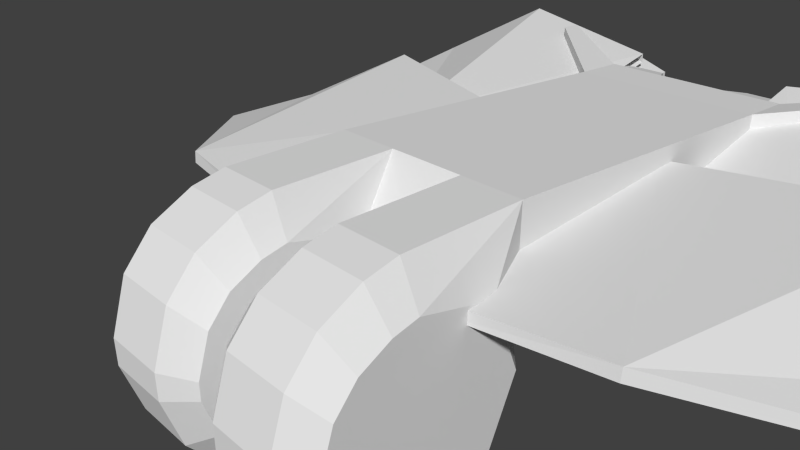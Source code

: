 # Source: andaca.blend  (saved by Blender 2.63.0; exported with 4.5.12 LTS)
import bpy
from mathutils import Matrix  # noqa: F401  (used for matrix-valued properties, if any)

bpy.ops.wm.read_factory_settings(use_empty=True)
scene = bpy.context.scene
scene.name = 'Scene'

# ---- collections
col_collection_1 = bpy.data.collections.new('Collection 1'); scene.collection.children.link(col_collection_1)
col_collection_20 = bpy.data.collections.new('Collection 20'); scene.collection.children.link(col_collection_20)
col_collection_20.hide_render = True
col_collection_20.hide_viewport = True

# ---- materials (node trees are filled in below, after node groups)
mat_material = bpy.data.materials.new('Material')
mat_material.alpha_threshold = 0.0
mat_material.use_transparent_shadow = False
mat_material.roughness = 0.5
mat_material.line_color = (0.0, 0.0, 0.0, 1.0)

# ---- material node trees

# ---- world
world_world = bpy.data.worlds.new('World'); scene.world = world_world
world_world.color = (0.05088, 0.05088, 0.05088)
world_world.use_sun_shadow = False
world_world.sun_shadow_jitter_overblur = 0.0
world_world.cycles.sampling_method = 'NONE'
world_world.cycles.sample_map_resolution = 256

# ---- cameras
cam_camera = bpy.data.cameras.new('Camera')
cam_camera.clip_end = 100.0
cam_camera.lens = 35.0
cam_camera.sensor_width = 32.0
cam_camera.sensor_height = 18.0
cam_camera.ortho_scale = 7.314
cam_camera.dof.focus_distance = 0.0
cam_camera.dof.aperture_fstop = 128.0

# ---- meshes
me_cylinder_001 = bpy.data.meshes.new('Cylinder.001')
me_cylinder_001.from_pydata([(-0.4625, 0.7399, -25.86), (-0.4625, 0.7399, -22.96), (0.4685, 0.0222, -25.86), (0.4685, 0.0222, -22.96), (0.07366, -1.085, -25.86), (0.07366, -1.085, -22.96), (-1.101, -1.052, -25.86), (-1.101, -1.052, -22.96), (-1.433, 0.0762, -25.86), (-1.433, 0.0762, -22.96), (-0.4716, 0.419, -26.32), (0.1605, -0.0683, -26.32), (-0.1076, -0.8201, -26.32), (-0.9054, -0.7974, -26.32), (-1.13, -0.03164, -26.32), (0.1795, -0.06272, -22.5), (-0.4711, 0.4388, -22.5), (-0.09641, -0.8364, -22.5), (-0.9175, -0.8131, -22.5), (-1.149, -0.02498, -22.5), (9.561, 1.322, -24.27), (9.519, 0.502, -24.27), (10.29, 0.2086, -24.27), (10.35, 1.536, -24.27), (10.8, 0.8476, -24.27), (9.577, 1.31, -28.09), (9.536, 0.5128, -28.09), (10.28, 0.2277, -28.09), (10.78, 0.8486, -28.09), (10.35, 1.517, -28.09), (9.327, 1.512, -24.73), (9.327, 1.512, -27.63), (9.267, 0.3376, -24.73), (9.267, 0.3376, -27.63), (10.36, -0.08229, -24.73), (10.36, -0.08229, -27.63), (11.1, 0.8322, -24.73), (11.1, 0.8322, -27.63), (10.46, 1.817, -24.73), (10.46, 1.817, -27.63), (5.0, 2.111, -24.56), (4.996, 1.29, -24.56), (5.776, 1.032, -24.56), (5.782, 2.362, -24.56), (6.262, 1.695, -24.56), (5.016, 2.099, -28.38), (5.012, 1.301, -28.38), (5.77, 1.051, -28.38), (6.242, 1.695, -28.38), (5.776, 2.343, -28.38), (4.757, 2.289, -25.02), (4.757, 2.289, -27.92), (4.752, 1.114, -25.02), (4.752, 1.114, -27.92), (5.868, 0.7456, -25.02), (5.868, 0.7456, -27.92), (6.563, 1.694, -25.02), (6.563, 1.694, -27.92), (5.876, 2.648, -25.02), (5.876, 2.648, -27.92), (-7.24, -1.277, -25.86), (-7.24, -1.277, -22.96), (-7.628, -2.387, -25.86), (-7.628, -2.387, -22.96), (-6.692, -3.098, -25.86), (-6.692, -3.098, -22.96), (-5.726, -2.428, -25.86), (-5.726, -2.428, -22.96), (-6.065, -1.302, -25.86), (-6.065, -1.302, -22.96), (-7.057, -1.54, -26.32), (-7.32, -2.294, -26.32), (-6.685, -2.777, -26.32), (-6.029, -2.322, -26.32), (-6.259, -1.558, -26.32), (-7.339, -2.3, -22.5), (-7.069, -1.524, -22.5), (-6.685, -2.797, -22.5), (-6.011, -2.328, -22.5), (-6.247, -1.542, -22.5), (-15.95, -6.268, -24.27), (-15.47, -6.932, -24.27), (-15.95, -7.598, -24.27), (-16.73, -6.523, -24.27), (-16.73, -7.345, -24.27), (-15.96, -6.287, -28.09), (-15.49, -6.932, -28.09), (-15.96, -7.579, -28.09), (-16.72, -7.333, -28.09), (-16.72, -6.535, -28.09), (-15.86, -5.982, -24.73), (-15.86, -5.982, -27.63), (-15.17, -6.932, -24.73), (-15.17, -6.932, -27.63), (-15.86, -7.884, -24.73), (-15.86, -7.884, -27.63), (-16.98, -7.522, -24.73), (-16.98, -7.522, -27.63), (-16.98, -6.346, -24.73), (-16.98, -6.346, -27.63), (-12.56, -3.115, -24.56), (-12.11, -3.8, -24.56), (-12.62, -4.442, -24.56), (-13.36, -3.332, -24.56), (-13.39, -4.153, -24.56), (-12.57, -3.133, -28.38), (-12.13, -3.8, -28.38), (-12.63, -4.423, -28.38), (-13.38, -4.142, -28.38), (-13.34, -3.345, -28.38), (-12.46, -2.833, -25.02), (-12.46, -2.833, -27.92), (-11.81, -3.814, -25.02), (-11.81, -3.814, -27.92), (-12.54, -4.733, -25.02), (-12.54, -4.733, -27.92), (-13.65, -4.319, -25.02), (-13.65, -4.319, -27.92), (-13.59, -3.144, -25.02), (-13.59, -3.144, -27.92)], [], [(0, 1, 3, 2), (2, 3, 5, 4), (4, 5, 7, 6), (9, 7, 18, 19), (6, 7, 9, 8), (8, 9, 1, 0), (8, 0, 10, 14), (10, 11, 12, 13, 14), (0, 2, 11, 10), (4, 6, 13, 12), (6, 8, 14, 13), (2, 4, 12, 11), (15, 16, 19, 18, 17), (5, 3, 15, 17), (1, 9, 19, 16), (3, 1, 16, 15), (7, 5, 17, 18), (32, 34, 22, 21), (36, 38, 23, 24), (38, 30, 20, 23), (34, 36, 24, 22), (24, 23, 20, 21, 22), (37, 35, 27, 28), (33, 31, 25, 26), (35, 33, 26, 27), (39, 37, 28, 29), (29, 28, 27, 26, 25), (31, 39, 29, 25), (31, 30, 38, 39), (33, 32, 30, 31), (30, 32, 21, 20), (35, 34, 32, 33), (37, 36, 34, 35), (39, 38, 36, 37), (52, 54, 42, 41), (56, 58, 43, 44), (58, 50, 40, 43), (54, 56, 44, 42), (44, 43, 40, 41, 42), (57, 55, 47, 48), (53, 51, 45, 46), (55, 53, 46, 47), (59, 57, 48, 49), (49, 48, 47, 46, 45), (51, 59, 49, 45), (51, 50, 58, 59), (53, 52, 50, 51), (50, 52, 41, 40), (55, 54, 52, 53), (57, 56, 54, 55), (59, 58, 56, 57), (60, 62, 63, 61), (62, 64, 65, 63), (64, 66, 67, 65), (69, 79, 78, 67), (66, 68, 69, 67), (68, 60, 61, 69), (68, 74, 70, 60), (70, 74, 73, 72, 71), (60, 70, 71, 62), (64, 72, 73, 66), (66, 73, 74, 68), (62, 71, 72, 64), (75, 77, 78, 79, 76), (65, 77, 75, 63), (61, 76, 79, 69), (63, 75, 76, 61), (67, 78, 77, 65), (92, 81, 82, 94), (96, 84, 83, 98), (98, 83, 80, 90), (94, 82, 84, 96), (84, 82, 81, 80, 83), (97, 88, 87, 95), (93, 86, 85, 91), (95, 87, 86, 93), (99, 89, 88, 97), (89, 85, 86, 87, 88), (91, 85, 89, 99), (91, 99, 98, 90), (93, 91, 90, 92), (90, 80, 81, 92), (95, 93, 92, 94), (97, 95, 94, 96), (99, 97, 96, 98), (112, 101, 102, 114), (116, 104, 103, 118), (118, 103, 100, 110), (114, 102, 104, 116), (104, 102, 101, 100, 103), (117, 108, 107, 115), (113, 106, 105, 111), (115, 107, 106, 113), (119, 109, 108, 117), (109, 105, 106, 107, 108), (111, 105, 109, 119), (111, 119, 118, 110), (113, 111, 110, 112), (110, 100, 101, 112), (115, 113, 112, 114), (117, 115, 114, 116), (119, 117, 116, 118)])
_uv = me_cylinder_001.uv_layers.new(name='UVMap')
_uv.uv.foreach_set('vector', [0.6846, 0.004868, 0.9065, 0.004868, 0.9065, 0.09472, 0.6846, 0.09472, 0.6846, 0.004867, 0.9065, 0.004868, 0.9065, 0.09472, 0.6846, 0.09472, 0.6846, 0.004868, 0.9065, 0.004868, 0.9065, 0.09472, 0.6846, 0.09472, 0.9065, 0.09472, 0.9065, 0.004868, 0.9461, 0.0184, 0.9461, 0.08119, 0.6846, 0.004868, 0.9065, 0.004868, 0.9065, 0.09472, 0.6846, 0.09472, 0.6846, 0.004868, 0.9065, 0.004868, 0.9065, 0.09472, 0.6846, 0.09472, 0.6846, 0.004868, 0.6846, 0.09472, 0.6445, 0.0803, 0.6445, 0.01929, 0.9922, 0.1589, 0.946, 0.1922, 0.8999, 0.1585, 0.9178, 0.1044, 0.9748, 0.1046, 0.6846, 0.004868, 0.6846, 0.09472, 0.6445, 0.0803, 0.6445, 0.01929, 0.6846, 0.004868, 0.6846, 0.09472, 0.6445, 0.0803, 0.6445, 0.01929, 0.6846, 0.004868, 0.6846, 0.09472, 0.6445, 0.0803, 0.6445, 0.01929, 0.6846, 0.004867, 0.6846, 0.09472, 0.6445, 0.08029, 0.6445, 0.01929, 0.373, 0.3914, 0.3772, 0.3884, 0.3756, 0.3835, 0.3705, 0.3835, 0.3689, 0.3884, 0.9065, 0.09472, 0.9065, 0.004868, 0.9461, 0.0184, 0.9461, 0.08119, 0.9065, 0.09472, 0.9065, 0.004868, 0.9461, 0.0184, 0.9461, 0.08119, 0.9065, 0.09472, 0.9065, 0.004868, 0.9461, 0.0184, 0.9461, 0.08119, 0.9065, 0.09472, 0.9065, 0.004868, 0.9461, 0.0184, 0.9461, 0.08119, 0.9065, 0.09472, 0.9065, 0.004868, 0.9461, 0.0184, 0.9461, 0.08119, 0.9065, 0.09472, 0.9065, 0.004868, 0.9461, 0.0184, 0.9461, 0.08119, 0.9065, 0.09472, 0.9065, 0.004868, 0.9461, 0.0184, 0.9461, 0.08119, 0.9065, 0.09472, 0.9065, 0.004868, 0.9461, 0.0184, 0.9461, 0.08119, 0.373, 0.3914, 0.3772, 0.3884, 0.3756, 0.3835, 0.3705, 0.3835, 0.3689, 0.3884, 0.6846, 0.004867, 0.6846, 0.09472, 0.6445, 0.08029, 0.6445, 0.01929, 0.6846, 0.004868, 0.6846, 0.09472, 0.6445, 0.0803, 0.6445, 0.01929, 0.6846, 0.004868, 0.6846, 0.09472, 0.6445, 0.0803, 0.6445, 0.01929, 0.6846, 0.004868, 0.6846, 0.09472, 0.6445, 0.0803, 0.6445, 0.01929, 0.9922, 0.1589, 0.946, 0.1922, 0.8999, 0.1585, 0.9178, 0.1044, 0.9748, 0.1046, 0.6846, 0.004868, 0.6846, 0.09472, 0.6445, 0.0803, 0.6445, 0.01929, 0.6846, 0.004868, 0.9065, 0.004868, 0.9065, 0.09472, 0.6846, 0.09472, 0.6846, 0.004868, 0.9065, 0.004868, 0.9065, 0.09472, 0.6846, 0.09472, 0.9065, 0.09472, 0.9065, 0.004868, 0.9461, 0.0184, 0.9461, 0.08119, 0.6846, 0.004868, 0.9065, 0.004868, 0.9065, 0.09472, 0.6846, 0.09472, 0.6846, 0.004867, 0.9065, 0.004868, 0.9065, 0.09472, 0.6846, 0.09472, 0.6846, 0.004868, 0.9065, 0.004868, 0.9065, 0.09472, 0.6846, 0.09472, 0.9065, 0.09472, 0.9065, 0.004868, 0.9461, 0.0184, 0.9461, 0.08119, 0.9065, 0.09472, 0.9065, 0.004868, 0.9461, 0.0184, 0.9461, 0.08119, 0.9065, 0.09472, 0.9065, 0.004868, 0.9461, 0.0184, 0.9461, 0.08119, 0.9065, 0.09472, 0.9065, 0.004868, 0.9461, 0.0184, 0.9461, 0.08119, 0.373, 0.3914, 0.3772, 0.3884, 0.3756, 0.3835, 0.3705, 0.3835, 0.3689, 0.3884, 0.6846, 0.004867, 0.6846, 0.09472, 0.6445, 0.08029, 0.6445, 0.01929, 0.6846, 0.004868, 0.6846, 0.09472, 0.6445, 0.0803, 0.6445, 0.01929, 0.6846, 0.004868, 0.6846, 0.09472, 0.6445, 0.0803, 0.6445, 0.01929, 0.6846, 0.004868, 0.6846, 0.09472, 0.6445, 0.0803, 0.6445, 0.01929, 0.9922, 0.1589, 0.946, 0.1922, 0.8999, 0.1585, 0.9178, 0.1044, 0.9748, 0.1046, 0.6846, 0.004868, 0.6846, 0.09472, 0.6445, 0.0803, 0.6445, 0.01929, 0.6846, 0.004868, 0.9065, 0.004868, 0.9065, 0.09472, 0.6846, 0.09472, 0.6846, 0.004868, 0.9065, 0.004868, 0.9065, 0.09472, 0.6846, 0.09472, 0.9065, 0.09472, 0.9065, 0.004868, 0.9461, 0.0184, 0.9461, 0.08119, 0.6846, 0.004868, 0.9065, 0.004868, 0.9065, 0.09472, 0.6846, 0.09472, 0.6846, 0.004867, 0.9065, 0.004868, 0.9065, 0.09472, 0.6846, 0.09472, 0.6846, 0.004868, 0.9065, 0.004868, 0.9065, 0.09472, 0.6846, 0.09472, 0.6846, 0.004868, 0.6846, 0.09472, 0.9065, 0.09472, 0.9065, 0.004868, 0.6846, 0.004867, 0.6846, 0.09472, 0.9065, 0.09472, 0.9065, 0.004868, 0.6846, 0.004868, 0.6846, 0.09472, 0.9065, 0.09472, 0.9065, 0.004868, 0.9065, 0.09472, 0.9461, 0.08119, 0.9461, 0.0184, 0.9065, 0.004868, 0.6846, 0.004868, 0.6846, 0.09472, 0.9065, 0.09472, 0.9065, 0.004868, 0.6846, 0.004868, 0.6846, 0.09472, 0.9065, 0.09472, 0.9065, 0.004868, 0.6846, 0.004868, 0.6445, 0.01929, 0.6445, 0.0803, 0.6846, 0.09472, 0.9922, 0.1589, 0.9748, 0.1046, 0.9178, 0.1044, 0.8999, 0.1585, 0.946, 0.1922, 0.6846, 0.004868, 0.6445, 0.01929, 0.6445, 0.0803, 0.6846, 0.09472, 0.6846, 0.004868, 0.6445, 0.01929, 0.6445, 0.0803, 0.6846, 0.09472, 0.6846, 0.004868, 0.6445, 0.01929, 0.6445, 0.0803, 0.6846, 0.09472, 0.6846, 0.004867, 0.6445, 0.01929, 0.6445, 0.08029, 0.6846, 0.09472, 0.373, 0.3914, 0.3689, 0.3884, 0.3705, 0.3835, 0.3756, 0.3835, 0.3772, 0.3884, 0.9065, 0.09472, 0.9461, 0.08119, 0.9461, 0.0184, 0.9065, 0.004868, 0.9065, 0.09472, 0.9461, 0.08119, 0.9461, 0.0184, 0.9065, 0.004868, 0.9065, 0.09472, 0.9461, 0.08119, 0.9461, 0.0184, 0.9065, 0.004868, 0.9065, 0.09472, 0.9461, 0.08119, 0.9461, 0.0184, 0.9065, 0.004868, 0.9065, 0.09472, 0.9461, 0.08119, 0.9461, 0.0184, 0.9065, 0.004868, 0.9065, 0.09472, 0.9461, 0.08119, 0.9461, 0.0184, 0.9065, 0.004868, 0.9065, 0.09472, 0.9461, 0.08119, 0.9461, 0.0184, 0.9065, 0.004868, 0.9065, 0.09472, 0.9461, 0.08119, 0.9461, 0.0184, 0.9065, 0.004868, 0.373, 0.3914, 0.3689, 0.3884, 0.3705, 0.3835, 0.3756, 0.3835, 0.3772, 0.3884, 0.6846, 0.004867, 0.6445, 0.01929, 0.6445, 0.08029, 0.6846, 0.09472, 0.6846, 0.004868, 0.6445, 0.01929, 0.6445, 0.0803, 0.6846, 0.09472, 0.6846, 0.004868, 0.6445, 0.01929, 0.6445, 0.0803, 0.6846, 0.09472, 0.6846, 0.004868, 0.6445, 0.01929, 0.6445, 0.0803, 0.6846, 0.09472, 0.9922, 0.1589, 0.9748, 0.1046, 0.9178, 0.1044, 0.8999, 0.1585, 0.946, 0.1922, 0.6846, 0.004868, 0.6445, 0.01929, 0.6445, 0.0803, 0.6846, 0.09472, 0.6846, 0.004868, 0.6846, 0.09472, 0.9065, 0.09472, 0.9065, 0.004868, 0.6846, 0.004868, 0.6846, 0.09472, 0.9065, 0.09472, 0.9065, 0.004868, 0.9065, 0.09472, 0.9461, 0.08119, 0.9461, 0.0184, 0.9065, 0.004868, 0.6846, 0.004868, 0.6846, 0.09472, 0.9065, 0.09472, 0.9065, 0.004868, 0.6846, 0.004867, 0.6846, 0.09472, 0.9065, 0.09472, 0.9065, 0.004868, 0.6846, 0.004868, 0.6846, 0.09472, 0.9065, 0.09472, 0.9065, 0.004868, 0.9065, 0.09472, 0.9461, 0.08119, 0.9461, 0.0184, 0.9065, 0.004868, 0.9065, 0.09472, 0.9461, 0.08119, 0.9461, 0.0184, 0.9065, 0.004868, 0.9065, 0.09472, 0.9461, 0.08119, 0.9461, 0.0184, 0.9065, 0.004868, 0.9065, 0.09472, 0.9461, 0.08119, 0.9461, 0.0184, 0.9065, 0.004868, 0.373, 0.3914, 0.3689, 0.3884, 0.3705, 0.3835, 0.3756, 0.3835, 0.3772, 0.3884, 0.6846, 0.004867, 0.6445, 0.01929, 0.6445, 0.08029, 0.6846, 0.09472, 0.6846, 0.004868, 0.6445, 0.01929, 0.6445, 0.0803, 0.6846, 0.09472, 0.6846, 0.004868, 0.6445, 0.01929, 0.6445, 0.0803, 0.6846, 0.09472, 0.6846, 0.004868, 0.6445, 0.01929, 0.6445, 0.0803, 0.6846, 0.09472, 0.9922, 0.1589, 0.9748, 0.1046, 0.9178, 0.1044, 0.8999, 0.1585, 0.946, 0.1922, 0.6846, 0.004868, 0.6445, 0.01929, 0.6445, 0.0803, 0.6846, 0.09472, 0.6846, 0.004868, 0.6846, 0.09472, 0.9065, 0.09472, 0.9065, 0.004868, 0.6846, 0.004868, 0.6846, 0.09472, 0.9065, 0.09472, 0.9065, 0.004868, 0.9065, 0.09472, 0.9461, 0.08119, 0.9461, 0.0184, 0.9065, 0.004868, 0.6846, 0.004868, 0.6846, 0.09472, 0.9065, 0.09472, 0.9065, 0.004868, 0.6846, 0.004867, 0.6846, 0.09472, 0.9065, 0.09472, 0.9065, 0.004868, 0.6846, 0.004868, 0.6846, 0.09472, 0.9065, 0.09472, 0.9065, 0.004868])
me_cylinder_001.use_remesh_preserve_volume = False
me_cylinder_001.use_remesh_preserve_attributes = False
me_cylinder_001.use_mirror_vertex_groups = False
me_cylinder_001.update()
me_cube = bpy.data.meshes.new('Cube')
me_cube.from_pydata([(1.636, -1.0, 1.0), (0.625, -1.0, 1.0), (1.636, -1.51, 0.8824), (0.625, -1.51, 0.8824), (1.636, -2.124, 0.5558), (0.625, -2.124, 0.5558), (1.636, -2.568, 0.03317), (0.625, -2.568, 0.03317), (0.625, -2.829, -1.0), (1.636, -2.829, -0.7899), (0.625, -2.829, -0.7899), (1.636, -2.124, -2.556), (0.625, -2.124, -2.556), (1.636, -2.568, -2.033), (0.625, -2.568, -2.033), (1.636, -2.829, -1.21), (0.625, -2.829, -1.21), (0.1939, 0.5427, -0.9997), (0.1939, -1.125, 0.4888), (0.1939, -1.508, 0.4002), (0.1939, -2.502, -0.8591), (0.625, 1.0, -1.0), (0.625, 0.2945, -2.595), (0.625, 6.775, 0.6734), (0.625, 6.775, 0.1602), (0.1939, -1.125, -1.0), (0.1939, -1.508, -2.4), (0.1939, -1.971, -1.0), (0.1939, -2.502, -1.0), (0.1939, -2.502, -1.141), (0.625, 1.0, 1.0), (0.1939, 0.04624, 0.2014), (0.1939, -1.971, 0.1543), (0.1939, -2.305, -0.2393), (0.625, -1.0, -3.0), (0.625, -1.51, -2.882), (0.1939, 0.1116, -2.005), (0.1939, -1.125, -2.489), (0.1939, -1.508, -1.0), (0.1939, -1.971, -2.154), (0.1939, -2.305, -1.0), (0.1939, -2.305, -1.761), (0.625, 7.734, 0.6298), (0.625, 7.734, 0.1602), (0.8444, 8.198, 0.5279), (0.8444, 8.198, 0.2621), (1.636, -2.829, -1.0), (2.067, 0.5427, -0.9997), (2.067, -1.125, 0.4888), (2.067, -1.508, 0.4002), (2.067, -2.502, -0.8591), (1.636, 1.0, -1.0), (1.636, 0.2945, -2.595), (1.636, 6.775, 0.6734), (1.636, 6.775, 0.1602), (2.067, -1.125, -1.0), (2.067, -1.508, -2.4), (2.067, -1.971, -1.0), (2.067, -2.502, -1.0), (2.067, -2.502, -1.141), (1.636, 1.0, 1.0), (2.067, 0.04624, 0.2014), (2.067, -1.971, 0.1543), (2.067, -2.305, -0.2393), (1.636, -1.0, -3.0), (1.636, -1.51, -2.882), (2.067, 0.1116, -2.005), (2.067, -1.125, -2.489), (2.067, -1.508, -1.0), (2.067, -1.971, -2.154), (2.067, -2.305, -1.0), (2.067, -2.305, -1.761), (1.536, -0.4542, 0.224), (7.554, 4.943, -0.917), (7.554, 4.959, -0.7552), (3.886, -0.147, 0.3353), (7.554, 2.887, -0.7552), (7.554, 2.871, -0.917), (3.886, -0.1624, 0.1454), (1.636, 7.734, 0.6298), (1.636, 7.734, 0.1602), (3.349, 8.825, 0.9033), (3.349, 8.825, 0.7016), (3.349, 8.413, 0.922), (3.349, 8.413, 0.7016), (1.417, 8.198, 0.5279), (1.417, 8.198, 0.2621), (5.134, 5.488, 0.3568), (5.134, 5.505, 0.5348), (1.51, 4.328, 0.3568), (1.51, 4.345, 0.5348), (1.536, -0.4542, 0.03218), (-1.536, -0.4542, 0.03218), (-1.51, 4.345, 0.5348), (-1.51, 4.328, 0.3568), (-5.134, 5.505, 0.5348), (-5.134, 5.488, 0.3568), (-1.417, 8.198, 0.2621), (-1.417, 8.198, 0.5279), (-3.349, 8.413, 0.7016), (-3.349, 8.413, 0.922), (-3.349, 8.825, 0.7016), (-3.349, 8.825, 0.9033), (-1.636, 7.734, 0.1602), (-1.636, 7.734, 0.6298), (-3.886, -0.1624, 0.1454), (-7.554, 2.871, -0.917), (-7.554, 2.887, -0.7552), (-3.886, -0.147, 0.3353), (-7.554, 4.959, -0.7552), (-7.554, 4.943, -0.917), (-1.536, -0.4542, 0.224), (-2.067, -2.305, -1.761), (-2.067, -2.305, -1.0), (-2.067, -1.971, -2.154), (-2.067, -1.508, -1.0), (-2.067, -1.125, -2.489), (-2.067, 0.1116, -2.005), (-1.636, -1.51, -2.882), (-1.636, -1.0, -3.0), (-2.067, -2.305, -0.2393), (-2.067, -1.971, 0.1543), (-2.067, 0.04624, 0.2014), (-1.636, 1.0, 1.0), (-2.067, -2.502, -1.141), (-2.067, -2.502, -1.0), (-2.067, -1.971, -1.0), (-2.067, -1.508, -2.4), (-2.067, -1.125, -1.0), (-1.636, 6.775, 0.1602), (-1.636, 6.775, 0.6734), (-1.636, 0.2945, -2.595), (-1.636, 1.0, -1.0), (-2.067, -2.502, -0.8591), (-2.067, -1.508, 0.4002), (-2.067, -1.125, 0.4888), (-2.067, 0.5427, -0.9997), (-1.636, -2.829, -1.0), (-0.8444, 8.198, 0.2621), (-0.8444, 8.198, 0.5279), (-0.625, 7.734, 0.1602), (-0.625, 7.734, 0.6298), (-0.1939, -2.305, -1.761), (-0.1939, -2.305, -1.0), (-0.1939, -1.971, -2.154), (-0.1939, -1.508, -1.0), (-0.1939, -1.125, -2.489), (-0.1939, 0.1116, -2.005), (-0.625, -1.51, -2.882), (-0.625, -1.0, -3.0), (-0.1939, -2.305, -0.2393), (-0.1939, -1.971, 0.1543), (-0.1939, 0.04624, 0.2014), (-0.625, 1.0, 1.0), (-0.1939, -2.502, -1.141), (-0.1939, -2.502, -1.0), (-0.1939, -1.971, -1.0), (-0.625, -2.568, 0.03317), (-1.636, -2.568, 0.03317), (-0.1939, -1.508, -2.4), (-0.1939, -1.125, -1.0), (-0.625, 6.775, 0.1602), (-0.625, 6.775, 0.6734), (-0.625, 0.2945, -2.595), (-0.625, 1.0, -1.0), (-0.1939, -2.502, -0.8591), (-0.1939, -1.508, 0.4002), (-0.1939, -1.125, 0.4888), (-0.1939, 0.5427, -0.9997), (-0.625, -2.829, -1.21), (-1.636, -2.829, -1.21), (-0.625, -2.568, -2.033), (-1.636, -2.568, -2.033), (-0.625, -2.124, -2.556), (-1.636, -2.124, -2.556), (-0.625, -2.829, -0.7899), (-0.625, -2.124, 0.5558), (-1.636, -2.124, 0.5558), (-0.625, -1.51, 0.8824), (-1.636, -1.51, 0.8824), (-0.625, -1.0, 1.0), (-1.636, -1.0, 1.0), (-1.636, -2.829, -0.7899), (-0.625, -2.829, -1.0), (1.452, 3.926, -0.1868), (7.145, 9.132, -0.5294), (7.145, 9.125, -0.3759), (3.675, 4.198, -0.04131), (7.145, 7.185, -0.6544), (7.145, 7.192, -0.808), (3.675, 4.209, -0.2211), (4.855, 9.47, 0.7363), (4.855, 9.462, 0.9051), (1.428, 8.385, 0.5804), (1.428, 8.376, 0.7492), (1.452, 3.951, -0.3664), (-1.452, 3.951, -0.3664), (-1.428, 8.376, 0.7492), (-1.428, 8.385, 0.5804), (-4.855, 9.462, 0.9051), (-4.855, 9.47, 0.7363), (-3.675, 4.209, -0.2211), (-7.145, 7.192, -0.808), (-7.145, 7.185, -0.6544), (-3.675, 4.198, -0.04131), (-7.145, 9.125, -0.3759), (-7.145, 9.132, -0.5294), (-1.452, 3.926, -0.1868)], [], [(60, 30, 1, 0), (21, 30, 23, 24), (0, 1, 3, 2), (2, 3, 5, 4), (6, 7, 10, 9), (4, 5, 7, 6), (46, 9, 10, 8), (52, 64, 34, 22), (51, 21, 24, 54), (52, 22, 21, 51), (64, 65, 35, 34), (30, 60, 53, 23), (65, 11, 12, 35), (13, 15, 16, 14), (11, 13, 14, 12), (46, 8, 16, 15), (23, 53, 79, 42), (1, 18, 19, 3), (21, 17, 31, 30), (30, 31, 18, 1), (5, 32, 33, 7), (3, 19, 32, 5), (7, 33, 20, 10), (34, 35, 26, 37), (21, 22, 36, 17), (22, 34, 37, 36), (12, 14, 41, 39), (17, 36, 37, 25), (25, 37, 26, 38), (38, 26, 39, 27), (27, 39, 41, 40), (40, 41, 29, 28), (16, 8, 28, 29), (35, 12, 39, 26), (14, 16, 29, 41), (54, 24, 43, 80), (85, 86, 45, 44), (42, 79, 85, 44), (42, 44, 45, 43), (43, 45, 86, 80), (51, 54, 53, 60), (0, 2, 49, 48), (51, 60, 61, 47), (60, 0, 48, 61), (4, 6, 63, 62), (2, 4, 62, 49), (6, 9, 50, 63), (64, 67, 56, 65), (51, 47, 66, 52), (52, 66, 67, 64), (11, 69, 71, 13), (47, 55, 67, 66), (55, 68, 56, 67), (68, 57, 69, 56), (57, 70, 71, 69), (70, 58, 59, 71), (15, 59, 58, 46), (65, 56, 69, 11), (13, 71, 59, 15), (89, 90, 88, 87), (87, 88, 74, 73), (76, 75, 78, 77), (73, 74, 76, 77), (79, 80, 86, 85), (83, 84, 82, 81), (53, 54, 84, 83), (79, 53, 83, 81), (80, 79, 81, 82), (54, 80, 82, 84), (75, 88, 90, 72), (74, 88, 75, 76), (17, 25, 18, 31), (25, 38, 19, 18), (38, 27, 32, 19), (27, 40, 33, 32), (40, 28, 20, 33), (10, 20, 28, 8), (47, 61, 48, 55), (55, 48, 49, 68), (68, 49, 62, 57), (57, 62, 63, 70), (70, 63, 50, 58), (9, 46, 58, 50), (91, 78, 75, 72), (78, 91, 89, 87), (73, 77, 78, 87), (110, 96, 105, 106), (105, 96, 94, 92), (92, 111, 108, 105), (182, 133, 125, 137), (113, 125, 133, 120), (126, 113, 120, 121), (115, 126, 121, 134), (128, 115, 134, 135), (136, 128, 135, 122), (175, 183, 155, 165), (143, 150, 165, 155), (156, 151, 150, 143), (145, 166, 151, 156), (160, 167, 166, 145), (168, 152, 167, 160), (109, 107, 108, 95), (108, 111, 93, 95), (129, 99, 101, 103), (103, 101, 102, 104), (104, 102, 100, 130), (130, 100, 99, 129), (100, 102, 101, 99), (104, 98, 97, 103), (110, 106, 107, 109), (107, 106, 105, 108), (96, 110, 109, 95), (94, 96, 95, 93), (172, 170, 124, 112), (118, 174, 114, 127), (170, 137, 125, 124), (113, 112, 124, 125), (126, 114, 112, 113), (115, 127, 114, 126), (128, 116, 127, 115), (136, 117, 116, 128), (174, 172, 112, 114), (131, 119, 116, 117), (132, 131, 117, 136), (119, 118, 127, 116), (158, 120, 133, 182), (179, 134, 121, 177), (177, 121, 120, 158), (123, 122, 135, 181), (132, 136, 122, 123), (181, 135, 134, 179), (132, 123, 130, 129), (140, 103, 97, 138), (141, 140, 138, 139), (141, 139, 98, 104), (98, 139, 138, 97), (129, 103, 140, 161), (171, 142, 154, 169), (148, 159, 144, 173), (169, 154, 155, 183), (143, 155, 154, 142), (156, 143, 142, 144), (145, 156, 144, 159), (160, 145, 159, 146), (168, 160, 146, 147), (173, 144, 142, 171), (163, 147, 146, 149), (164, 168, 147, 163), (149, 146, 159, 148), (157, 175, 165, 150), (178, 176, 151, 166), (176, 157, 150, 151), (153, 180, 167, 152), (164, 153, 152, 168), (180, 178, 166, 167), (123, 181, 180, 153), (158, 182, 175, 157), (179, 177, 176, 178), (181, 179, 178, 180), (164, 161, 162, 153), (162, 141, 104, 130), (137, 170, 169, 183), (174, 173, 171, 172), (172, 171, 169, 170), (118, 148, 173, 174), (153, 162, 130, 123), (119, 149, 148, 118), (131, 132, 164, 163), (132, 129, 161, 164), (131, 163, 149, 119), (137, 183, 175, 182), (177, 158, 157, 176), (23, 162, 153, 30), (31, 30, 153, 152), (42, 141, 162, 23), (193, 194, 192, 191), (191, 192, 186, 185), (188, 187, 190, 189), (185, 186, 188, 189), (187, 192, 194, 184), (186, 192, 187, 188), (195, 190, 187, 184), (190, 195, 193, 191), (185, 189, 190, 191), (206, 200, 201, 202), (201, 200, 198, 196), (196, 207, 204, 201), (205, 203, 204, 199), (204, 207, 197, 199), (206, 202, 203, 205), (203, 202, 201, 204), (200, 206, 205, 199), (198, 200, 199, 197)])
_uv = me_cube.uv_layers.new(name='UVMap')
_uv.uv.foreach_set('vector', [0.1128, 0.7891, 0.2194, 0.7891, 0.2194, 0.9999, 0.1128, 0.9999, 0.4336, 0.776, 0.2252, 0.7879, 0.225, 0.1843, 0.2785, 0.1812, 0.1117, 1.0, 3.341e-05, 1.0, 3.347e-05, 0.9422, 0.1117, 0.9422, 0.1117, 0.9422, 3.347e-05, 0.9422, 3.352e-05, 0.8654, 0.1117, 0.8654, 0.1117, 0.7897, 3.355e-05, 0.7897, 3.356e-05, 0.6944, 0.1117, 0.6944, 0.1117, 0.8654, 3.352e-05, 0.8654, 3.355e-05, 0.7897, 0.1117, 0.7897, 0.1117, 0.6712, 0.1117, 0.6944, 3.356e-05, 0.6944, 3.358e-05, 0.6712, 0.1117, 0.1926, 0.1117, 0.3424, 3.366e-05, 0.3424, 3.356e-05, 0.1926, 0.9994, 0.8965, 0.9994, 0.9996, 0.3989, 0.9996, 0.3989, 0.8965, 0.1117, 0.1926, 3.356e-05, 0.1926, 3.343e-05, 3.341e-05, 0.1117, 3.341e-05, 0.1117, 0.3424, 0.1117, 0.4001, 3.369e-05, 0.4001, 3.366e-05, 0.3424, 0.2194, 0.7891, 0.1128, 0.7891, 0.1128, 0.1793, 0.2194, 0.1793, 0.1117, 0.4001, 0.1117, 0.4769, 3.359e-05, 0.4769, 3.369e-05, 0.4001, 0.1117, 0.5526, 0.1117, 0.648, 3.357e-05, 0.648, 3.359e-05, 0.5526, 0.1117, 0.4769, 0.1117, 0.5526, 3.359e-05, 0.5526, 3.359e-05, 0.4769, 0.1117, 0.6712, 3.358e-05, 0.6712, 3.357e-05, 0.648, 0.1117, 0.648, 0.2194, 0.1793, 0.1128, 0.1793, 0.1128, 0.07809, 0.2194, 0.07809, 0.8379, 0.5052, 0.8174, 0.5559, 0.7858, 0.555, 0.7959, 0.504, 0.4336, 0.776, 0.4403, 0.8413, 0.3146, 0.8922, 0.2252, 0.7879, 0.9959, 0.5348, 0.9072, 0.5924, 0.8174, 0.5559, 0.8379, 0.5052, 0.7408, 0.5129, 0.7442, 0.5616, 0.7063, 0.5785, 0.6904, 0.5352, 0.7959, 0.504, 0.7858, 0.555, 0.7442, 0.5616, 0.7408, 0.5129, 0.6904, 0.5352, 0.7063, 0.5785, 0.6654, 0.611, 0.6361, 0.5784, 0.7985, 0.888, 0.7564, 0.88, 0.7575, 0.8269, 0.7892, 0.833, 0.9985, 0.7541, 0.9072, 0.8642, 0.8941, 0.8038, 0.9509, 0.7343, 0.9072, 0.8642, 0.7985, 0.888, 0.7892, 0.833, 0.8941, 0.8038, 0.7033, 0.8589, 0.6581, 0.8255, 0.6835, 0.7859, 0.7176, 0.8111, 0.938, 0.6938, 0.8988, 0.6025, 0.7866, 0.5586, 0.7866, 0.6938, 0.7866, 0.6938, 0.7866, 0.5586, 0.7517, 0.5667, 0.7517, 0.6938, 0.7517, 0.6938, 0.7517, 0.5667, 0.7098, 0.589, 0.7098, 0.6938, 0.7098, 0.6938, 0.7098, 0.589, 0.6794, 0.6247, 0.6794, 0.6938, 0.6794, 0.6938, 0.6794, 0.6247, 0.6615, 0.681, 0.6615, 0.6938, 0.6135, 0.7704, 0.6054, 0.7552, 0.6445, 0.7343, 0.65, 0.7444, 0.7564, 0.88, 0.7033, 0.8589, 0.7176, 0.8111, 0.7575, 0.8269, 0.6581, 0.8255, 0.6135, 0.7704, 0.65, 0.7444, 0.6835, 0.7859, 0.3989, 0.8965, 0.3989, 0.9996, 0.3011, 0.9996, 0.3011, 0.8965, 0.136, 0.02803, 0.136, 1.266e-05, 0.1963, 1.287e-05, 0.1963, 0.02803, 0.2194, 0.07809, 0.1128, 0.07809, 0.136, 0.02803, 0.1963, 0.02803, 0.2257, 0.1805, 0.2339, 0.1264, 0.2617, 0.1252, 0.2748, 0.1783, 0.3011, 0.9996, 0.2527, 0.9773, 0.2527, 0.9189, 0.3011, 0.8965, 0.4336, 0.776, 0.2785, 0.1812, 0.225, 0.1843, 0.2252, 0.7879, 0.8379, 0.5052, 0.7959, 0.504, 0.7858, 0.555, 0.8174, 0.5559, 0.4336, 0.776, 0.2252, 0.7879, 0.3146, 0.8922, 0.4403, 0.8413, 0.9959, 0.5348, 0.8379, 0.5052, 0.8174, 0.5559, 0.9072, 0.5924, 0.7408, 0.5129, 0.6904, 0.5352, 0.7063, 0.5785, 0.7442, 0.5616, 0.7959, 0.504, 0.7408, 0.5129, 0.7442, 0.5616, 0.7858, 0.555, 0.6904, 0.5352, 0.6361, 0.5784, 0.6654, 0.611, 0.7063, 0.5785, 0.7985, 0.888, 0.7892, 0.833, 0.7575, 0.8269, 0.7564, 0.88, 0.9985, 0.7541, 0.9509, 0.7343, 0.8941, 0.8038, 0.9072, 0.8642, 0.9072, 0.8642, 0.8941, 0.8038, 0.7892, 0.833, 0.7985, 0.888, 0.7033, 0.8589, 0.7176, 0.8111, 0.6835, 0.7859, 0.6581, 0.8255, 0.938, 0.6933, 0.7866, 0.6932, 0.7866, 0.5581, 0.8988, 0.602, 0.7866, 0.6932, 0.7517, 0.6932, 0.7517, 0.5661, 0.7866, 0.5581, 0.7517, 0.6932, 0.7098, 0.6932, 0.7098, 0.5885, 0.7517, 0.5661, 0.7098, 0.6932, 0.6794, 0.6932, 0.6794, 0.6242, 0.7098, 0.5885, 0.6794, 0.6932, 0.6615, 0.6932, 0.6615, 0.6805, 0.6794, 0.6242, 0.6135, 0.7704, 0.65, 0.7444, 0.6445, 0.7343, 0.6054, 0.7552, 0.7564, 0.88, 0.7575, 0.8269, 0.7176, 0.8111, 0.7033, 0.8589, 0.6581, 0.8255, 0.6835, 0.7859, 0.65, 0.7444, 0.6135, 0.7704, 0.2297, 0.7501, 0.2125, 0.7501, 0.2125, 0.7501, 0.2297, 0.7501, 0.2297, 0.7501, 0.2125, 0.7501, 0.2125, 0.7501, 0.2297, 0.7501, 0.2125, 0.7501, 0.2125, 0.7673, 0.2297, 0.7673, 0.2297, 0.7501, 0.2297, 0.7501, 0.2125, 0.7501, 0.2125, 0.7501, 0.2297, 0.7501, 0.2257, 0.1805, 0.2748, 0.1783, 0.2617, 0.1252, 0.2339, 0.1264, 0.6518, 0.891, 0.6393, 0.8765, 0.6664, 0.8532, 0.6778, 0.8664, 0.4288, 0.8515, 0.4187, 0.896, 0.6345, 0.896, 0.6388, 0.8769, 0.494, 0.7966, 0.4288, 0.8515, 0.6388, 0.8769, 0.6668, 0.8533, 0.5016, 0.7556, 0.494, 0.7966, 0.6668, 0.8533, 0.6701, 0.8357, 0.43, 0.8514, 0.493, 0.7971, 0.6664, 0.8532, 0.6393, 0.8765, 0.4733, 0.01198, 0.7336, 0.5122, 0.3634, 0.4949, 0.2441, 0.04203, 0.9733, 0.3831, 0.7336, 0.5122, 0.4733, 0.01198, 0.9142, 0.1902, 0.938, 0.6938, 0.7866, 0.6938, 0.7866, 0.829, 0.8929, 0.8029, 0.7866, 0.6938, 0.7517, 0.6938, 0.7517, 0.8209, 0.7866, 0.829, 0.7517, 0.6938, 0.7098, 0.6938, 0.7098, 0.7986, 0.7517, 0.8209, 0.7098, 0.6938, 0.6794, 0.6938, 0.6794, 0.7629, 0.7098, 0.7986, 0.6794, 0.6938, 0.6615, 0.6938, 0.6615, 0.7066, 0.6794, 0.7629, 0.6361, 0.5784, 0.6654, 0.611, 0.6581, 0.6196, 0.6251, 0.5912, 0.938, 0.6933, 0.8929, 0.8023, 0.7866, 0.8284, 0.7866, 0.6933, 0.7866, 0.6933, 0.7866, 0.8284, 0.7517, 0.8204, 0.7517, 0.6933, 0.7517, 0.6933, 0.7517, 0.8204, 0.7098, 0.7981, 0.7098, 0.6933, 0.7098, 0.6933, 0.7098, 0.7981, 0.6794, 0.7623, 0.6794, 0.6933, 0.6794, 0.6933, 0.6794, 0.7623, 0.6615, 0.7061, 0.6615, 0.6933, 0.6361, 0.5784, 0.6251, 0.5912, 0.6581, 0.6196, 0.6654, 0.611, 0.2125, 0.7501, 0.2125, 0.7673, 0.2297, 0.7673, 0.2297, 0.7501, 0.4733, 0.01198, 0.2441, 0.04203, 0.3634, 0.4949, 0.7336, 0.5122, 0.9733, 0.3831, 0.9142, 0.1902, 0.4733, 0.01198, 0.7336, 0.5122, 0.9733, 0.3831, 0.7336, 0.5122, 0.4733, 0.01198, 0.9142, 0.1902, 0.4733, 0.01198, 0.7336, 0.5122, 0.3634, 0.4949, 0.2441, 0.04203, 0.2125, 0.7501, 0.2297, 0.7501, 0.2297, 0.7673, 0.2125, 0.7673, 0.6361, 0.5784, 0.6654, 0.611, 0.6581, 0.6196, 0.6251, 0.5912, 0.6794, 0.6933, 0.6615, 0.6933, 0.6615, 0.7061, 0.6794, 0.7623, 0.7098, 0.6933, 0.6794, 0.6933, 0.6794, 0.7623, 0.7098, 0.7981, 0.7517, 0.6933, 0.7098, 0.6933, 0.7098, 0.7981, 0.7517, 0.8204, 0.7866, 0.6933, 0.7517, 0.6933, 0.7517, 0.8204, 0.7866, 0.8284, 0.938, 0.6933, 0.7866, 0.6933, 0.7866, 0.8284, 0.8929, 0.8023, 0.6361, 0.5784, 0.6251, 0.5912, 0.6581, 0.6196, 0.6654, 0.611, 0.6794, 0.6938, 0.6794, 0.7629, 0.6615, 0.7066, 0.6615, 0.6938, 0.7098, 0.6938, 0.7098, 0.7986, 0.6794, 0.7629, 0.6794, 0.6938, 0.7517, 0.6938, 0.7517, 0.8209, 0.7098, 0.7986, 0.7098, 0.6938, 0.7866, 0.6938, 0.7866, 0.829, 0.7517, 0.8209, 0.7517, 0.6938, 0.938, 0.6938, 0.8929, 0.8029, 0.7866, 0.829, 0.7866, 0.6938, 0.9733, 0.3831, 0.9142, 0.1902, 0.4733, 0.01198, 0.7336, 0.5122, 0.4733, 0.01198, 0.2441, 0.04203, 0.3634, 0.4949, 0.7336, 0.5122, 0.43, 0.8514, 0.6393, 0.8765, 0.6664, 0.8532, 0.493, 0.7971, 0.5016, 0.7556, 0.6701, 0.8357, 0.6668, 0.8533, 0.494, 0.7966, 0.494, 0.7966, 0.6668, 0.8533, 0.6388, 0.8769, 0.4288, 0.8515, 0.4288, 0.8515, 0.6388, 0.8769, 0.6345, 0.896, 0.4187, 0.896, 0.6518, 0.891, 0.6778, 0.8664, 0.6664, 0.8532, 0.6393, 0.8765, 0.2257, 0.1805, 0.2339, 0.1264, 0.2617, 0.1252, 0.2748, 0.1783, 0.2297, 0.7501, 0.2297, 0.7501, 0.2125, 0.7501, 0.2125, 0.7501, 0.2125, 0.7501, 0.2297, 0.7501, 0.2297, 0.7673, 0.2125, 0.7673, 0.2297, 0.7501, 0.2297, 0.7501, 0.2125, 0.7501, 0.2125, 0.7501, 0.2297, 0.7501, 0.2297, 0.7501, 0.2125, 0.7501, 0.2125, 0.7501, 0.6581, 0.8255, 0.6135, 0.7704, 0.65, 0.7444, 0.6835, 0.7859, 0.7564, 0.88, 0.7033, 0.8589, 0.7176, 0.8111, 0.7575, 0.8269, 0.6135, 0.7704, 0.6054, 0.7552, 0.6445, 0.7343, 0.65, 0.7444, 0.6794, 0.6932, 0.6794, 0.6242, 0.6615, 0.6805, 0.6615, 0.6932, 0.7098, 0.6932, 0.7098, 0.5885, 0.6794, 0.6242, 0.6794, 0.6932, 0.7517, 0.6932, 0.7517, 0.5661, 0.7098, 0.5885, 0.7098, 0.6932, 0.7866, 0.6932, 0.7866, 0.5581, 0.7517, 0.5661, 0.7517, 0.6932, 0.938, 0.6933, 0.8988, 0.602, 0.7866, 0.5581, 0.7866, 0.6932, 0.7033, 0.8589, 0.6581, 0.8255, 0.6835, 0.7859, 0.7176, 0.8111, 0.9072, 0.8642, 0.7985, 0.888, 0.7892, 0.833, 0.8941, 0.8038, 0.9985, 0.7541, 0.9072, 0.8642, 0.8941, 0.8038, 0.9509, 0.7343, 0.7985, 0.888, 0.7564, 0.88, 0.7575, 0.8269, 0.7892, 0.833, 0.6904, 0.5352, 0.7063, 0.5785, 0.6654, 0.611, 0.6361, 0.5784, 0.7959, 0.504, 0.7858, 0.555, 0.7442, 0.5616, 0.7408, 0.5129, 0.7408, 0.5129, 0.7442, 0.5616, 0.7063, 0.5785, 0.6904, 0.5352, 0.9959, 0.5348, 0.9072, 0.5924, 0.8174, 0.5559, 0.8379, 0.5052, 0.4336, 0.776, 0.4403, 0.8413, 0.3146, 0.8922, 0.2252, 0.7879, 0.8379, 0.5052, 0.8174, 0.5559, 0.7858, 0.555, 0.7959, 0.504, 0.4336, 0.776, 0.2252, 0.7879, 0.225, 0.1843, 0.2785, 0.1812, 0.3011, 0.9996, 0.3011, 0.8965, 0.2527, 0.9189, 0.2527, 0.9773, 0.2257, 0.1805, 0.2748, 0.1783, 0.2617, 0.1252, 0.2339, 0.1264, 0.2194, 0.07809, 0.1963, 0.02803, 0.136, 0.02803, 0.1128, 0.07809, 0.136, 0.02803, 0.1963, 0.02803, 0.1963, 1.287e-05, 0.136, 1.266e-05, 0.3989, 0.8965, 0.3011, 0.8965, 0.3011, 0.9996, 0.3989, 0.9996, 0.6581, 0.8255, 0.6835, 0.7859, 0.65, 0.7444, 0.6135, 0.7704, 0.7564, 0.88, 0.7575, 0.8269, 0.7176, 0.8111, 0.7033, 0.8589, 0.6135, 0.7704, 0.65, 0.7444, 0.6445, 0.7343, 0.6054, 0.7552, 0.6794, 0.6938, 0.6615, 0.6938, 0.6615, 0.681, 0.6794, 0.6247, 0.7098, 0.6938, 0.6794, 0.6938, 0.6794, 0.6247, 0.7098, 0.589, 0.7517, 0.6938, 0.7098, 0.6938, 0.7098, 0.589, 0.7517, 0.5667, 0.7866, 0.6938, 0.7517, 0.6938, 0.7517, 0.5667, 0.7866, 0.5586, 0.938, 0.6938, 0.7866, 0.6938, 0.7866, 0.5586, 0.8988, 0.6025, 0.7033, 0.8589, 0.7176, 0.8111, 0.6835, 0.7859, 0.6581, 0.8255, 0.9072, 0.8642, 0.8941, 0.8038, 0.7892, 0.833, 0.7985, 0.888, 0.9985, 0.7541, 0.9509, 0.7343, 0.8941, 0.8038, 0.9072, 0.8642, 0.7985, 0.888, 0.7892, 0.833, 0.7575, 0.8269, 0.7564, 0.88, 0.6904, 0.5352, 0.6361, 0.5784, 0.6654, 0.611, 0.7063, 0.5785, 0.7959, 0.504, 0.7408, 0.5129, 0.7442, 0.5616, 0.7858, 0.555, 0.7408, 0.5129, 0.6904, 0.5352, 0.7063, 0.5785, 0.7442, 0.5616, 0.9959, 0.5348, 0.8379, 0.5052, 0.8174, 0.5559, 0.9072, 0.5924, 0.4336, 0.776, 0.2252, 0.7879, 0.3146, 0.8922, 0.4403, 0.8413, 0.8379, 0.5052, 0.7959, 0.504, 0.7858, 0.555, 0.8174, 0.5559, 0.1128, 0.7891, 0.1128, 0.9999, 0.2194, 0.9999, 0.2194, 0.7891, 0.1117, 0.7897, 0.1117, 0.6944, 3.356e-05, 0.6944, 3.355e-05, 0.7897, 0.1117, 0.9422, 0.1117, 0.8654, 3.352e-05, 0.8654, 3.347e-05, 0.9422, 0.1117, 1.0, 0.1117, 0.9422, 3.347e-05, 0.9422, 3.341e-05, 1.0, 0.4336, 0.776, 0.2785, 0.1812, 0.225, 0.1843, 0.2252, 0.7879, 0.2194, 0.1793, 0.2194, 0.07809, 0.1128, 0.07809, 0.1128, 0.1793, 0.1117, 0.6712, 0.1117, 0.648, 3.357e-05, 0.648, 3.358e-05, 0.6712, 0.1117, 0.4769, 3.359e-05, 0.4769, 3.359e-05, 0.5526, 0.1117, 0.5526, 0.1117, 0.5526, 3.359e-05, 0.5526, 3.357e-05, 0.648, 0.1117, 0.648, 0.1117, 0.4001, 3.369e-05, 0.4001, 3.359e-05, 0.4769, 0.1117, 0.4769, 0.2194, 0.7891, 0.2194, 0.1793, 0.1128, 0.1793, 0.1128, 0.7891, 0.1117, 0.3424, 3.366e-05, 0.3424, 3.369e-05, 0.4001, 0.1117, 0.4001, 0.1117, 0.1926, 0.1117, 3.341e-05, 3.343e-05, 3.341e-05, 3.356e-05, 0.1926, 0.9994, 0.8965, 0.3989, 0.8965, 0.3989, 0.9996, 0.9994, 0.9996, 0.1117, 0.1926, 3.356e-05, 0.1926, 3.366e-05, 0.3424, 0.1117, 0.3424, 0.1117, 0.6712, 3.358e-05, 0.6712, 3.356e-05, 0.6944, 0.1117, 0.6944, 0.1117, 0.8654, 0.1117, 0.7897, 3.355e-05, 0.7897, 3.352e-05, 0.8654, 0.3865, 0.5689, 0.4239, 0.5195, 0.6528, 0.6926, 0.6154, 0.742, 0.504, 0.635, 0.5724, 0.661, 0.5279, 0.7143, 0.4902, 0.6516, 0.6487, 0.6893, 0.6119, 0.7386, 0.5741, 0.7103, 0.6109, 0.661, 0.2297, 0.7501, 0.2125, 0.7501, 0.2125, 0.7501, 0.2297, 0.7501, 0.2297, 0.7501, 0.2125, 0.7501, 0.2125, 0.7501, 0.2297, 0.7501, 0.2125, 0.7501, 0.2125, 0.7673, 0.2297, 0.7673, 0.2297, 0.7501, 0.2297, 0.7501, 0.2125, 0.7501, 0.2125, 0.7501, 0.2297, 0.7501, 0.4733, 0.01198, 0.7336, 0.5122, 0.3634, 0.4949, 0.2441, 0.04203, 0.9733, 0.3831, 0.7336, 0.5122, 0.4733, 0.01198, 0.9142, 0.1902, 0.2125, 0.7501, 0.2125, 0.7673, 0.2297, 0.7673, 0.2297, 0.7501, 0.4733, 0.01198, 0.2441, 0.04203, 0.3634, 0.4949, 0.7336, 0.5122, 0.9733, 0.3831, 0.9142, 0.1902, 0.4733, 0.01198, 0.7336, 0.5122, 0.9733, 0.3831, 0.7336, 0.5122, 0.4733, 0.01198, 0.9142, 0.1902, 0.4733, 0.01198, 0.7336, 0.5122, 0.3634, 0.4949, 0.2441, 0.04203, 0.2125, 0.7501, 0.2297, 0.7501, 0.2297, 0.7673, 0.2125, 0.7673, 0.9733, 0.3831, 0.9142, 0.1902, 0.4733, 0.01198, 0.7336, 0.5122, 0.4733, 0.01198, 0.2441, 0.04203, 0.3634, 0.4949, 0.7336, 0.5122, 0.2297, 0.7501, 0.2297, 0.7501, 0.2125, 0.7501, 0.2125, 0.7501, 0.2125, 0.7501, 0.2297, 0.7501, 0.2297, 0.7673, 0.2125, 0.7673, 0.2297, 0.7501, 0.2297, 0.7501, 0.2125, 0.7501, 0.2125, 0.7501, 0.2297, 0.7501, 0.2297, 0.7501, 0.2125, 0.7501, 0.2125, 0.7501])
me_cube.materials.append(mat_material)
me_cube.use_remesh_preserve_volume = False
me_cube.use_remesh_preserve_attributes = False
me_cube.use_mirror_vertex_groups = False
me_cube.update()
me_cylinder = bpy.data.meshes.new('Cylinder')
me_cylinder.from_pydata([(0.6321, -0.6218, -2.122), (-0.6234, -0.6218, -2.122), (0.6321, 0.6337, -2.122), (-0.6234, 0.6337, -2.122), (0.6321, -0.6218, -2.453), (-0.6234, -0.6218, -2.453), (0.6321, 0.6337, -2.453), (-0.6234, 0.6337, -2.453), (0.3367, -5.511, -2.455), (-0.3275, -5.511, -2.455), (0.3367, 1.509, -2.455), (-0.3275, 1.509, -2.455), (0.3367, -5.511, -3.119), (-0.3275, -5.511, -3.119), (0.3367, 1.509, -3.119), (-0.3275, 1.509, -3.119)], [], [(2, 6, 7, 3), (6, 4, 5, 7), (4, 0, 1, 5), (2, 0, 4, 6), (7, 5, 1, 3), (8, 10, 11, 9), (10, 14, 15, 11), (14, 12, 13, 15), (12, 8, 9, 13), (10, 8, 12, 14), (15, 13, 9, 11)])
_uv = me_cylinder.uv_layers.new(name='UVMap')
_uv.uv.foreach_set('vector', [0.3913, 0.4967, 0.4369, 0.4967, 0.4369, 0.5423, 0.3913, 0.5423, 0.3913, 0.4967, 0.4369, 0.4967, 0.4369, 0.5423, 0.3913, 0.5423, 0.3913, 0.4967, 0.4369, 0.4967, 0.4369, 0.5423, 0.3913, 0.5423, 0.3913, 0.4967, 0.4369, 0.4967, 0.4369, 0.5423, 0.3913, 0.5423, 0.3913, 0.4967, 0.4369, 0.4967, 0.4369, 0.5423, 0.3913, 0.5423, 0.9607, 0.5241, 0.9607, 0.2567, 0.9984, 0.2567, 0.9984, 0.5241, 0.9605, 0.218, 0.9983, 0.218, 0.9983, 0.2557, 0.9605, 0.2557, 0.9607, 0.5241, 0.9607, 0.2567, 0.9984, 0.2567, 0.9984, 0.5241, 0.9605, 0.218, 0.9983, 0.218, 0.9983, 0.2557, 0.9605, 0.2557, 0.9607, 0.5241, 0.9607, 0.2567, 0.9984, 0.2567, 0.9984, 0.5241, 0.9607, 0.5241, 0.9607, 0.2567, 0.9984, 0.2567, 0.9984, 0.5241])
me_cylinder.use_remesh_preserve_volume = False
me_cylinder.use_remesh_preserve_attributes = False
me_cylinder.use_mirror_vertex_groups = False
me_cylinder.update()

# ---- objects
ob_cylinder_001 = bpy.data.objects.new('Cylinder.001', me_cylinder_001)
ob_cube = bpy.data.objects.new('Cube', me_cube)
ob_camera = bpy.data.objects.new('Camera', cam_camera)
ob_cylinder = bpy.data.objects.new('Cylinder', me_cylinder)

# ---- transforms, parenting, visibility, modifiers, constraints
ob_cylinder_001.location = (1.794, -3.499, 0.127)
ob_cylinder_001.rotation_euler = (1.571, 0.2892, -1.002e-08)
ob_cylinder_001.scale = (0.4761, 0.4761, 0.4761)
ob_cylinder_001.lineart.crease_threshold = 0.0
ob_cube.location = (0.0, 0.0, 0.0)
ob_cube.lock_rotations_4d = False
ob_cube.empty_display_type = 'ARROWS'
ob_cube.lineart.crease_threshold = 0.0
ob_camera.location = (7.481, -6.508, 5.344)
ob_camera.rotation_euler = (1.109, 0.0, 0.8149)
ob_camera.lock_rotations_4d = False
ob_camera.empty_display_type = 'ARROWS'
ob_camera.color = (0.0, 0.0, 0.0, 0.0)
ob_camera.display_type = 'WIRE'
ob_camera.lineart.crease_threshold = 0.0
ob_cylinder.location = (0.01998, -1.003, -1.985)
ob_cylinder.rotation_euler = (-3.423e-08, -2.384e-07, 3.423e-08)
ob_cylinder.scale = (0.4354, 0.4354, 0.4354)
ob_cylinder.lineart.crease_threshold = 0.0

# ---- collection membership
col_collection_1.objects.link(ob_cylinder_001)
col_collection_1.objects.link(ob_cube)
col_collection_1.objects.link(ob_camera)
col_collection_20.objects.link(ob_cylinder)

# ---- scene / render settings (as saved in the file)
scene.camera = ob_camera
scene.frame_start = 1; scene.frame_end = 250; scene.frame_set(1)
scene.render.engine = 'BLENDER_EEVEE_NEXT'
scene.render.resolution_percentage = 50
scene.render.dither_intensity = 0.0
scene.cycles.use_denoising = False
scene.cycles.samples = 10
scene.cycles.sampling_pattern = 'TABULATED_SOBOL'
scene.cycles.light_sampling_threshold = 0.0
scene.cycles.use_adaptive_sampling = False
scene.cycles.use_light_tree = False
scene.cycles.blur_glossy = 0.0
scene.cycles.volume_bounces = 1
scene.cycles.pixel_filter_type = 'GAUSSIAN'
scene.cycles.sample_clamp_indirect = 0.0
scene.view_settings.view_transform = 'Standard'
bpy.context.view_layer.update()

# ---- added for rendering (the .blend has no usable light): sun
light_auto_sun = bpy.data.lights.new('AutoSun', 'SUN')
light_auto_sun.energy = 3.0
light_auto_sun.angle = 0.0523599
ob_auto_sun = bpy.data.objects.new('AutoSun', light_auto_sun)
scene.collection.objects.link(ob_auto_sun)
ob_auto_sun.rotation_euler = (0.872665, 0.174533, 0.523599)
bpy.context.view_layer.update()
